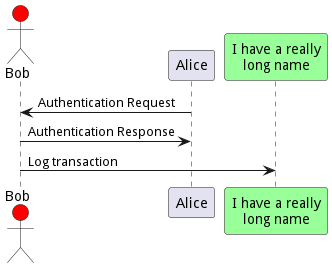

The diagram above was rendered by PlantUML. Its source (embedded in the PNG):
@startuml
actor Bob #red
' The only difference between actor
'and participant is the drawing
participant Alice
participant "I have a really\nlong name" as L #99FF99
/' You can also declare:
participant L as "I have a really\nlong name" #99FF99
'/
Alice->Bob: Authentication Request
Bob->Alice: Authentication Response
Bob->L: Log transaction
@enduml